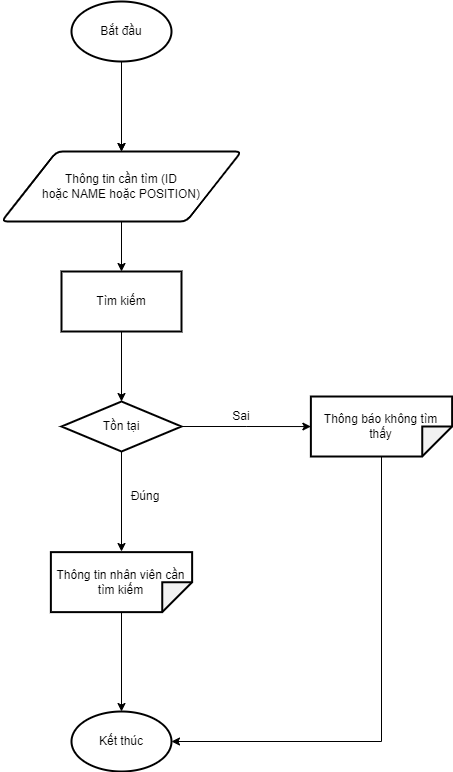

The diagram above was exported from draw.io. Its source (the exported page's mxGraphModel, read from the mxfile embedded in the PNG):
<mxGraphModel dx="868" dy="593" grid="1" gridSize="10" guides="1" tooltips="1" connect="1" arrows="1" fold="1" page="1" pageScale="1" pageWidth="827" pageHeight="1169" math="0" shadow="0">
  <root>
    <mxCell id="0" />
    <mxCell id="1" parent="0" />
    <mxCell id="pZtHHM9FvPMphJxC6juO-1" style="edgeStyle=orthogonalEdgeStyle;rounded=0;orthogonalLoop=1;jettySize=auto;html=1;entryX=0.5;entryY=0;entryDx=0;entryDy=0;startArrow=none;" parent="1" target="pZtHHM9FvPMphJxC6juO-5" edge="1">
      <mxGeometry relative="1" as="geometry">
        <mxPoint x="420" y="220" as="sourcePoint" />
      </mxGeometry>
    </mxCell>
    <mxCell id="qXD0p56tDHlM2Rg0Kl8N-1" style="edgeStyle=orthogonalEdgeStyle;rounded=0;orthogonalLoop=1;jettySize=auto;html=1;entryX=0.5;entryY=0;entryDx=0;entryDy=0;" edge="1" parent="1" source="pZtHHM9FvPMphJxC6juO-2" target="pZtHHM9FvPMphJxC6juO-5">
      <mxGeometry relative="1" as="geometry" />
    </mxCell>
    <mxCell id="pZtHHM9FvPMphJxC6juO-2" value="Bắt đầu" style="strokeWidth=2;html=1;shape=mxgraph.flowchart.start_1;whiteSpace=wrap;" parent="1" vertex="1">
      <mxGeometry x="370" y="120" width="100" height="60" as="geometry" />
    </mxCell>
    <mxCell id="pZtHHM9FvPMphJxC6juO-4" style="edgeStyle=orthogonalEdgeStyle;rounded=0;orthogonalLoop=1;jettySize=auto;html=1;entryX=0.5;entryY=0;entryDx=0;entryDy=0;" parent="1" source="pZtHHM9FvPMphJxC6juO-5" target="pZtHHM9FvPMphJxC6juO-7" edge="1">
      <mxGeometry relative="1" as="geometry" />
    </mxCell>
    <mxCell id="pZtHHM9FvPMphJxC6juO-5" value="Thông tin cần tìm (ID&lt;br&gt;hoặc NAME hoặc POSITION)" style="shape=parallelogram;html=1;strokeWidth=2;perimeter=parallelogramPerimeter;whiteSpace=wrap;rounded=1;arcSize=12;size=0.23;" parent="1" vertex="1">
      <mxGeometry x="300" y="270" width="240" height="70" as="geometry" />
    </mxCell>
    <mxCell id="pZtHHM9FvPMphJxC6juO-6" style="edgeStyle=orthogonalEdgeStyle;rounded=0;orthogonalLoop=1;jettySize=auto;html=1;entryX=0.5;entryY=0;entryDx=0;entryDy=0;" parent="1" source="pZtHHM9FvPMphJxC6juO-7" edge="1">
      <mxGeometry relative="1" as="geometry">
        <mxPoint x="420" y="520" as="targetPoint" />
      </mxGeometry>
    </mxCell>
    <mxCell id="pZtHHM9FvPMphJxC6juO-7" value="Tìm kiếm" style="rounded=0;whiteSpace=wrap;html=1;strokeWidth=2;" parent="1" vertex="1">
      <mxGeometry x="360" y="390" width="120" height="60" as="geometry" />
    </mxCell>
    <mxCell id="pZtHHM9FvPMphJxC6juO-15" style="edgeStyle=orthogonalEdgeStyle;rounded=0;orthogonalLoop=1;jettySize=auto;html=1;exitX=0.5;exitY=1;exitDx=0;exitDy=0;" parent="1" source="pZtHHM9FvPMphJxC6juO-18" edge="1">
      <mxGeometry relative="1" as="geometry">
        <mxPoint x="420" y="580.625" as="sourcePoint" />
        <mxPoint x="420" y="670" as="targetPoint" />
        <Array as="points" />
      </mxGeometry>
    </mxCell>
    <mxCell id="pZtHHM9FvPMphJxC6juO-21" style="edgeStyle=orthogonalEdgeStyle;rounded=0;orthogonalLoop=1;jettySize=auto;html=1;" parent="1" source="pZtHHM9FvPMphJxC6juO-18" target="pZtHHM9FvPMphJxC6juO-20" edge="1">
      <mxGeometry relative="1" as="geometry" />
    </mxCell>
    <mxCell id="pZtHHM9FvPMphJxC6juO-18" value="Tồn tại" style="rhombus;whiteSpace=wrap;html=1;strokeWidth=2;" parent="1" vertex="1">
      <mxGeometry x="360" y="520" width="120" height="50" as="geometry" />
    </mxCell>
    <mxCell id="pZtHHM9FvPMphJxC6juO-29" style="edgeStyle=orthogonalEdgeStyle;rounded=0;orthogonalLoop=1;jettySize=auto;html=1;entryX=1;entryY=0.5;entryDx=0;entryDy=0;entryPerimeter=0;" parent="1" source="pZtHHM9FvPMphJxC6juO-20" target="pZtHHM9FvPMphJxC6juO-27" edge="1">
      <mxGeometry relative="1" as="geometry">
        <Array as="points">
          <mxPoint x="680" y="860" />
        </Array>
      </mxGeometry>
    </mxCell>
    <mxCell id="pZtHHM9FvPMphJxC6juO-20" value="Thông báo không tìm thấy" style="shape=note;whiteSpace=wrap;html=1;backgroundOutline=1;darkOpacity=0.05;strokeWidth=2;rotation=90;spacing=2;labelBorderColor=none;fontColor=default;verticalAlign=middle;horizontal=0;" parent="1" vertex="1">
      <mxGeometry x="650" y="474.38" width="60" height="141.25" as="geometry" />
    </mxCell>
    <mxCell id="pZtHHM9FvPMphJxC6juO-28" style="edgeStyle=orthogonalEdgeStyle;rounded=0;orthogonalLoop=1;jettySize=auto;html=1;entryX=0.5;entryY=0;entryDx=0;entryDy=0;entryPerimeter=0;" parent="1" source="pZtHHM9FvPMphJxC6juO-26" target="pZtHHM9FvPMphJxC6juO-27" edge="1">
      <mxGeometry relative="1" as="geometry" />
    </mxCell>
    <mxCell id="pZtHHM9FvPMphJxC6juO-26" value="Thông tin nhân viên cần tìm kiếm" style="shape=note;whiteSpace=wrap;html=1;backgroundOutline=1;darkOpacity=0.05;strokeWidth=2;rotation=90;spacing=2;labelBorderColor=none;fontColor=default;verticalAlign=middle;horizontal=0;" parent="1" vertex="1">
      <mxGeometry x="390" y="630" width="60" height="141.25" as="geometry" />
    </mxCell>
    <mxCell id="pZtHHM9FvPMphJxC6juO-27" value="Kết thúc" style="strokeWidth=2;html=1;shape=mxgraph.flowchart.start_1;whiteSpace=wrap;" parent="1" vertex="1">
      <mxGeometry x="370" y="830" width="100" height="60" as="geometry" />
    </mxCell>
    <mxCell id="pZtHHM9FvPMphJxC6juO-30" value="Sai" style="text;html=1;strokeColor=none;fillColor=none;align=center;verticalAlign=middle;whiteSpace=wrap;rounded=0;" parent="1" vertex="1">
      <mxGeometry x="510" y="520" width="60" height="30" as="geometry" />
    </mxCell>
    <mxCell id="pZtHHM9FvPMphJxC6juO-31" value="Đúng" style="text;html=1;strokeColor=none;fillColor=none;align=center;verticalAlign=middle;whiteSpace=wrap;rounded=0;" parent="1" vertex="1">
      <mxGeometry x="414" y="600" width="60" height="30" as="geometry" />
    </mxCell>
  </root>
</mxGraphModel>